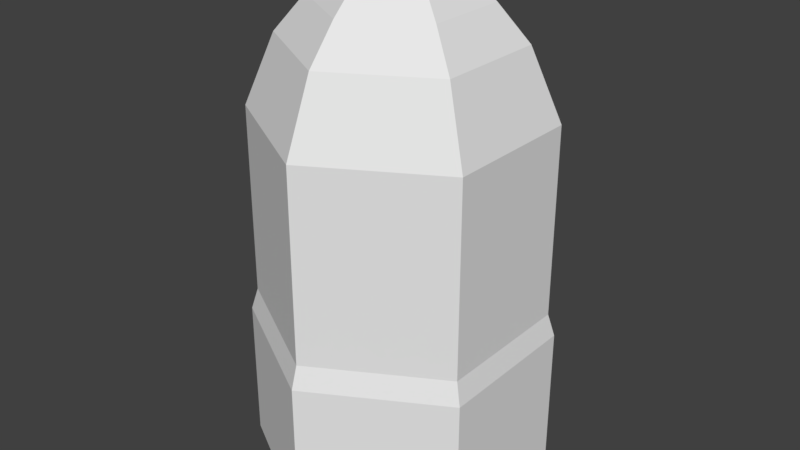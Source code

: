 # Source: shell.blend  (saved by Blender 2.79.0; exported with 4.5.12 LTS)
import bpy
from mathutils import Matrix  # noqa: F401  (used for matrix-valued properties, if any)

bpy.ops.wm.read_factory_settings(use_empty=True)
scene = bpy.context.scene
scene.name = 'Scene'

# ---- collections
col_collection_1 = bpy.data.collections.new('Collection 1'); scene.collection.children.link(col_collection_1)

# ---- world
world_world = bpy.data.worlds.new('World'); scene.world = world_world
world_world.color = (0.05088, 0.05088, 0.05088)
world_world.use_sun_shadow = False
world_world.sun_shadow_jitter_overblur = 0.0
world_world.cycles.sampling_method = 'MANUAL'

# ---- meshes
me_cylinder_001 = bpy.data.meshes.new('Cylinder.001')
me_cylinder_001.from_pydata([(0.0, 1.0, -1.0), (0.0, 1.0, -0.03089), (0.866, 0.5, -1.0), (0.866, 0.5, -0.03089), (0.866, -0.5, -1.0), (0.866, -0.5, -0.03089), (-8.742e-08, -1.0, -1.0), (-8.742e-08, -1.0, -0.03089), (-0.866, -0.5, -1.0), (-0.866, -0.5, -0.03089), (-0.866, 0.5, -1.0), (-0.866, 0.5, -0.03089), (0.825, 0.4763, 0.1223), (-1.15e-09, 0.9526, 0.1223), (0.825, -0.4763, 0.1223), (-8.443e-08, -0.9526, 0.1223), (-0.825, -0.4763, 0.1223), (-0.825, 0.4763, 0.1223), (0.825, 0.4763, 1.412), (8.874e-10, 0.9526, 1.412), (0.825, -0.4763, 1.412), (-8.24e-08, -0.9526, 1.412), (-0.825, -0.4763, 1.412), (-0.825, 0.4763, 1.412), (0.6515, 0.3762, 1.885), (1.961e-08, 0.7523, 1.885), (0.6515, -0.3762, 1.885), (-4.616e-08, -0.7523, 1.885), (-0.6515, -0.3762, 1.885), (-0.6515, 0.3762, 1.885), (0.4779, 0.2759, 2.122), (1.438e-08, 0.5518, 2.122), (0.4779, -0.2759, 2.122), (-3.386e-08, -0.5518, 2.122), (-0.4779, -0.2759, 2.122), (-0.4779, 0.2759, 2.122), (0.3622, 0.2091, 2.248), (-1.107e-09, 0.4182, 2.248), (0.3622, -0.2091, 2.248), (-3.767e-08, -0.4182, 2.248), (-0.3622, -0.2091, 2.248), (-0.3622, 0.2091, 2.248), (0.132, 0.07623, 2.352), (-3.938e-08, 0.1525, 2.352), (0.132, -0.07623, 2.352), (-5.271e-08, -0.1525, 2.352), (-0.132, -0.07623, 2.352), (-0.132, 0.07623, 2.352)], [], [(0, 1, 3, 2), (2, 3, 5, 4), (4, 5, 7, 6), (6, 7, 9, 8), (9, 7, 15, 16), (8, 9, 11, 10), (10, 11, 1, 0), (0, 2, 4, 6, 8, 10), (17, 16, 22, 23), (5, 3, 12, 14), (11, 9, 16, 17), (3, 1, 13, 12), (7, 5, 14, 15), (1, 11, 17, 13), (19, 23, 29, 25), (15, 14, 20, 21), (12, 13, 19, 18), (13, 17, 23, 19), (16, 15, 21, 22), (14, 12, 18, 20), (29, 28, 34, 35), (22, 21, 27, 28), (20, 18, 24, 26), (23, 22, 28, 29), (21, 20, 26, 27), (18, 19, 25, 24), (34, 33, 39, 40), (27, 26, 32, 33), (24, 25, 31, 30), (25, 29, 35, 31), (28, 27, 33, 34), (26, 24, 30, 32), (39, 38, 44, 45), (32, 30, 36, 38), (35, 34, 40, 41), (33, 32, 38, 39), (30, 31, 37, 36), (31, 35, 41, 37), (42, 43, 47, 46, 45, 44), (36, 37, 43, 42), (37, 41, 47, 43), (40, 39, 45, 46), (38, 36, 42, 44), (41, 40, 46, 47)])
me_cylinder_001.use_remesh_preserve_volume = False
me_cylinder_001.use_remesh_preserve_attributes = False
me_cylinder_001.use_mirror_vertex_groups = False
me_cylinder_001.update()

# ---- objects
ob_cylinder = bpy.data.objects.new('Cylinder', me_cylinder_001)

# ---- transforms, parenting, visibility, modifiers, constraints
ob_cylinder.location = (0.0, 0.0, 0.0)
ob_cylinder.lineart.crease_threshold = 0.0

# ---- collection membership
col_collection_1.objects.link(ob_cylinder)

# ---- scene / render settings (as saved in the file)
scene.frame_start = 1; scene.frame_end = 250; scene.frame_set(1)
scene.render.engine = 'BLENDER_EEVEE_NEXT'
scene.render.resolution_percentage = 50
scene.render.dither_intensity = 0.0
scene.cycles.use_denoising = False
scene.cycles.samples = 128
scene.cycles.sampling_pattern = 'TABULATED_SOBOL'
scene.cycles.use_adaptive_sampling = False
scene.cycles.use_light_tree = False
scene.cycles.blur_glossy = 0.0
scene.cycles.sample_clamp_indirect = 0.0
scene.view_settings.view_transform = 'Standard'
bpy.context.view_layer.update()

# ---- added for rendering (the .blend has no active camera and no usable light): camera, sun
cam_auto = bpy.data.cameras.new('AutoCamera')
cam_auto.lens = 50.0
cam_auto.sensor_width = 36.0
cam_auto.clip_end = 1000.0
ob_auto_camera = bpy.data.objects.new('AutoCamera', cam_auto)
scene.collection.objects.link(ob_auto_camera)
ob_auto_camera.location = (3.95075, -4.7409, 3.8364)
ob_auto_camera.rotation_euler = (1.09748, -7.21219e-08, 0.694738)
scene.camera = ob_auto_camera
light_auto_sun = bpy.data.lights.new('AutoSun', 'SUN')
light_auto_sun.energy = 3.0
light_auto_sun.angle = 0.0523599
ob_auto_sun = bpy.data.objects.new('AutoSun', light_auto_sun)
scene.collection.objects.link(ob_auto_sun)
ob_auto_sun.rotation_euler = (0.872665, 0.174533, 0.523599)
bpy.context.view_layer.update()
